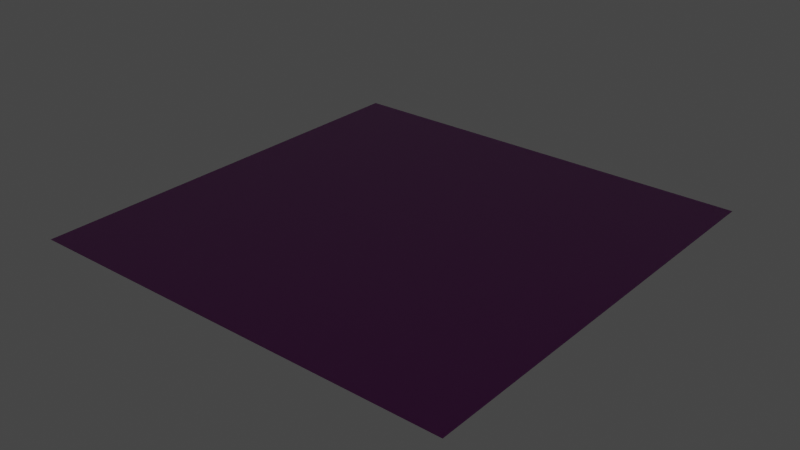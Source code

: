 # Source: tiledfloor.blend  (saved by Blender 2.80.75; exported with 4.5.12 LTS)
import bpy
from mathutils import Matrix  # noqa: F401  (used for matrix-valued properties, if any)

bpy.ops.wm.read_factory_settings(use_empty=True)
scene = bpy.context.scene
scene.name = 'Scene'

# ---- collections
col_collection = bpy.data.collections.new('Collection'); scene.collection.children.link(col_collection)

# ---- images (referenced by path relative to the original .blend; pixels are not part of the script)
import os
ASSET_DIR = os.environ.get("B2B_ASSET_DIR", "")  # directory of the original .blend (textures are referenced by path, not embedded)
HERE = os.path.dirname(os.path.abspath(__file__))  # packed textures are extracted next to this script under _unpacked/

def load_image(name, relpath, width, height, colorspace="sRGB"):
    """Load a texture the original file referenced (path relative to the .blend, or extracted next to this script)."""
    p = next((c for c in (os.path.join(HERE, relpath), os.path.join(ASSET_DIR, relpath)) if relpath and os.path.exists(c)), "")
    if p:
        img = bpy.data.images.load(p, check_existing=True)
        img.name = name
    else:  # same state as the original file: an image datablock whose file is absent (Cycles renders it pink)
        img = bpy.data.images.new(name, width, height)
        img.source = "FILE"
        img.filepath = "//" + (relpath or name)
    img.colorspace_settings.name = colorspace
    return img
img_texturescom_tiles_smallhoned_1k_albedo_tif = load_image('TexturesCom_Tiles_SmallHoned_1K_albedo.tif', 'TexturesCom_Tiles_SmallHoned_1K_albedo.tif', 1024, 1024, 'sRGB')
img_texturescom_tiles_smallhoned_1k_normal_tif = load_image('TexturesCom_Tiles_SmallHoned_1K_normal.tif', 'TexturesCom_Tiles_SmallHoned_1K_normal.tif', 1024, 1024, 'Non-Color')
img_texturescom_tiles_smallhoned_1k_roughness_tif = load_image('TexturesCom_Tiles_SmallHoned_1K_roughness.tif', 'TexturesCom_Tiles_SmallHoned_1K_roughness.tif', 1024, 1024, 'Non-Color')

# ---- materials (node trees are filled in below, after node groups)
mat_matfloor = bpy.data.materials.new('matfloor')
mat_matfloor.use_transparent_shadow = False

# ---- material node trees
mat_matfloor.use_nodes = True; mat_matfloor.node_tree.nodes.clear()
_N = mat_matfloor.node_tree.nodes; _L = mat_matfloor.node_tree.links
n0 = _N.new('ShaderNodeOutputMaterial'); n0.name = 'Material Output'; n0.location = (300, 300)
n1 = _N.new('ShaderNodeTexImage'); n1.name = 'Image Texture'; n1.location = (-458, 317)
n1.image = img_texturescom_tiles_smallhoned_1k_albedo_tif
n2 = _N.new('ShaderNodeTexImage'); n2.name = 'Image Texture.001'; n2.location = (-882, 30)
n2.image = img_texturescom_tiles_smallhoned_1k_normal_tif
n3 = _N.new('ShaderNodeNormalMap'); n3.name = 'Normal Map'; n3.location = (-516, 32)
n3.inputs[0].default_value = 10.0
n4 = _N.new('ShaderNodeTexImage'); n4.name = 'Image Texture.002'; n4.location = (-554, -159)
n4.image = img_texturescom_tiles_smallhoned_1k_roughness_tif
n5 = _N.new('ShaderNodeBsdfPrincipled'); n5.name = 'Principled BSDF'; n5.location = (10, 300)
n5.distribution = 'GGX'
n5.subsurface_method = 'BURLEY'
n5.inputs[3].default_value = 1.45
n5.inputs[27].default_value = (0.0, 0.0, 0.0, 1.0)
n5.inputs[28].default_value = 1.0
_L.new(n5.outputs[0], n0.inputs[0])
_L.new(n1.outputs[0], n5.inputs[0])
_L.new(n2.outputs[0], n3.inputs[1])
_L.new(n3.outputs[0], n5.inputs[5])
_L.new(n4.outputs[0], n5.inputs[2])
n0.is_active_output = True

# ---- world
world_world = bpy.data.worlds.new('World'); scene.world = world_world
world_world.use_nodes = True; world_world.node_tree.nodes.clear()
_N = world_world.node_tree.nodes; _L = world_world.node_tree.links
n0 = _N.new('ShaderNodeOutputWorld'); n0.name = 'World Output'; n0.location = (300, 300)
n1 = _N.new('ShaderNodeBackground'); n1.name = 'Background'; n1.location = (10, 300)
n1.inputs[0].default_value = (0.05088, 0.05088, 0.05088, 1.0)
_L.new(n1.outputs[0], n0.inputs[0])
n0.is_active_output = True
world_world.color = (0.05088, 0.05088, 0.05088)
world_world.use_sun_shadow = False
world_world.sun_shadow_jitter_overblur = 0.0

# ---- meshes
me_plane = bpy.data.meshes.new('Plane')
me_plane.from_pydata([(-4.0, -4.0, 0.0), (4.0, -4.0, 0.0), (-4.0, 4.0, 0.0), (4.0, 4.0, 0.0)], [], [(0, 1, 3, 2)])
_uv = me_plane.uv_layers.new(name='UVMap')
_uv.uv.foreach_set('vector', [0.9999, 0.9999, 0.0001001, 0.9999, 9.998e-05, 0.0001001, 0.9999, 9.998e-05])
me_plane.materials.append(mat_matfloor)
me_plane.use_remesh_preserve_volume = False
me_plane.use_remesh_preserve_attributes = False
me_plane.use_mirror_vertex_groups = False
me_plane.update()

# ---- objects
ob_plane = bpy.data.objects.new('Plane', me_plane)

# ---- transforms, parenting, visibility, modifiers, constraints
ob_plane.location = (0.0, 0.0, 0.0)
ob_plane.lineart.crease_threshold = 0.0

# ---- collection membership
col_collection.objects.link(ob_plane)

# ---- scene / render settings (as saved in the file)
scene.frame_start = 1; scene.frame_end = 250; scene.frame_set(1)
scene.render.engine = 'BLENDER_EEVEE_NEXT'
scene.cycles.use_denoising = False
scene.cycles.samples = 128
scene.cycles.sampling_pattern = 'TABULATED_SOBOL'
scene.cycles.use_adaptive_sampling = False
scene.cycles.use_light_tree = False
scene.view_settings.view_transform = 'Filmic'
bpy.context.view_layer.update()

# ---- added for rendering (the .blend has no active camera and no usable light): camera, sun
cam_auto = bpy.data.cameras.new('AutoCamera')
cam_auto.lens = 50.0
cam_auto.sensor_width = 36.0
cam_auto.clip_end = 1000.0
ob_auto_camera = bpy.data.objects.new('AutoCamera', cam_auto)
scene.collection.objects.link(ob_auto_camera)
ob_auto_camera.location = (10.4677, -12.5613, 8.37418)
ob_auto_camera.rotation_euler = (1.09748, -7.21219e-08, 0.694738)
scene.camera = ob_auto_camera
light_auto_sun = bpy.data.lights.new('AutoSun', 'SUN')
light_auto_sun.energy = 3.0
light_auto_sun.angle = 0.0523599
ob_auto_sun = bpy.data.objects.new('AutoSun', light_auto_sun)
scene.collection.objects.link(ob_auto_sun)
ob_auto_sun.rotation_euler = (0.872665, 0.174533, 0.523599)
bpy.context.view_layer.update()
